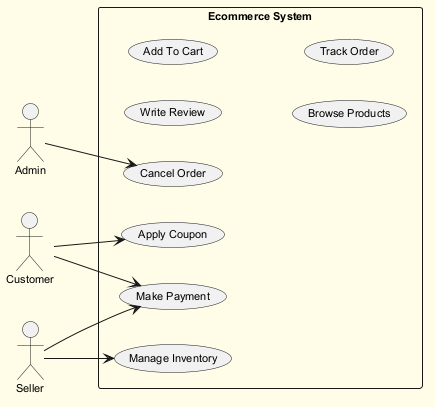

The diagram above was rendered by PlantUML. Its source (embedded in the PNG):
@startuml
skinparam backgroundColor #FFFDE7
skinparam classBackgroundColor #FFF9C4
skinparam classBorderColor #F57F17
skinparam defaultFontSize 11
left to right direction
actor "Admin" as A
actor "Customer" as C
actor "Seller" as S
rectangle "Ecommerce System" {
  usecase "Write Review" as UC_WriteReview
  usecase "Add To Cart" as UC_AddToCart
  usecase "Apply Coupon" as UC_ApplyCoupon
  usecase "Cancel Order" as UC_CancelOrder
  usecase "Browse Products" as UC_BrowseProducts
  usecase "Manage Inventory" as UC_ManageInventory
  usecase "Make Payment" as UC_MakePayment
  usecase "Track Order" as UC_TrackOrder
}
A --> UC_CancelOrder
C --> UC_ApplyCoupon
C --> UC_MakePayment
S --> UC_MakePayment
S --> UC_ManageInventory
@enduml